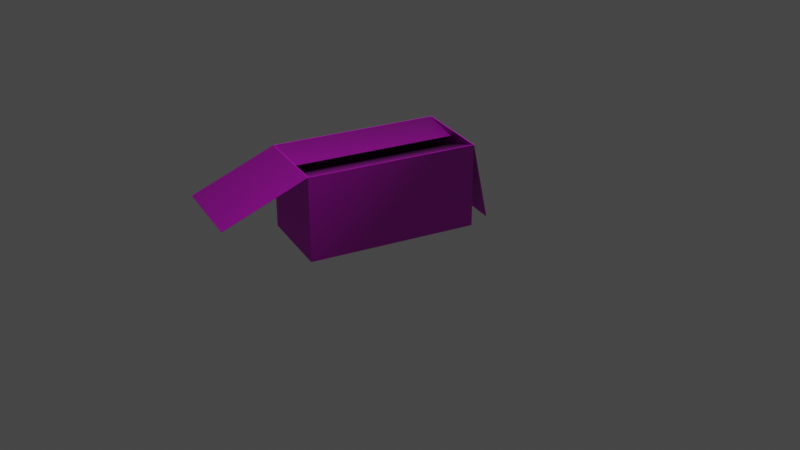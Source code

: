 # Source: kardus.blend  (saved by Blender 2.83.19; exported with 4.5.12 LTS)
import bpy
from mathutils import Matrix  # noqa: F401  (used for matrix-valued properties, if any)

bpy.ops.wm.read_factory_settings(use_empty=True)
scene = bpy.context.scene
scene.name = 'Scene'

# ---- collections
col_collection = bpy.data.collections.new('Collection'); scene.collection.children.link(col_collection)

# ---- images (referenced by path relative to the original .blend; pixels are not part of the script)
import os
ASSET_DIR = os.environ.get("B2B_ASSET_DIR", "")  # directory of the original .blend (textures are referenced by path, not embedded)
HERE = os.path.dirname(os.path.abspath(__file__))  # packed textures are extracted next to this script under _unpacked/

def load_image(name, relpath, width, height, colorspace="sRGB"):
    """Load a texture the original file referenced (path relative to the .blend, or extracted next to this script)."""
    p = next((c for c in (os.path.join(HERE, relpath), os.path.join(ASSET_DIR, relpath)) if relpath and os.path.exists(c)), "")
    if p:
        img = bpy.data.images.load(p, check_existing=True)
        img.name = name
    else:  # same state as the original file: an image datablock whose file is absent (Cycles renders it pink)
        img = bpy.data.images.new(name, width, height)
        img.source = "FILE"
        img.filepath = "//" + (relpath or name)
    img.colorspace_settings.name = colorspace
    return img
img_box_basecolor_png = load_image('Box_BaseColor.png', 'tekstur/Box_BaseColor.png', 1024, 1024, 'sRGB')

# ---- materials (node trees are filled in below, after node groups)
mat_material_001 = bpy.data.materials.new('Material.001')
mat_material_001.use_transparent_shadow = False

# ---- material node trees
mat_material_001.use_nodes = True; mat_material_001.node_tree.nodes.clear()
_N = mat_material_001.node_tree.nodes; _L = mat_material_001.node_tree.links
n0 = _N.new('ShaderNodeOutputMaterial'); n0.name = 'Material Output'; n0.location = (300, 300)
n1 = _N.new('ShaderNodeBsdfPrincipled'); n1.name = 'Principled BSDF'; n1.location = (10, 300)
n1.distribution = 'GGX'
n1.subsurface_method = 'BURLEY'
n1.inputs[3].default_value = 1.45
n1.inputs[27].default_value = (0.0, 0.0, 0.0, 1.0)
n1.inputs[28].default_value = 1.0
n2 = _N.new('ShaderNodeNormalMap'); n2.name = 'Normal Map'; n2.location = (-190, -100)
n3 = _N.new('ShaderNodeTexImage'); n3.name = 'Image Texture.001'; n3.location = (-480, -140)
n4 = _N.new('ShaderNodeTexImage'); n4.name = 'Image Texture'; n4.location = (-343, 290)
n4.image = img_box_basecolor_png
_L.new(n1.outputs[0], n0.inputs[0])
_L.new(n2.outputs[0], n1.inputs[5])
_L.new(n3.outputs[0], n2.inputs[1])
_L.new(n4.outputs[0], n1.inputs[0])
n0.is_active_output = True

# ---- world
world_world = bpy.data.worlds.new('World'); scene.world = world_world
world_world.use_nodes = True; world_world.node_tree.nodes.clear()
_N = world_world.node_tree.nodes; _L = world_world.node_tree.links
n0 = _N.new('ShaderNodeOutputWorld'); n0.name = 'World Output'; n0.location = (300, 300)
n1 = _N.new('ShaderNodeBackground'); n1.name = 'Background'; n1.location = (10, 300)
n1.inputs[0].default_value = (0.05088, 0.05088, 0.05088, 1.0)
_L.new(n1.outputs[0], n0.inputs[0])
n0.is_active_output = True
world_world.color = (0.05088, 0.05088, 0.05088)
world_world.use_sun_shadow = False
world_world.sun_shadow_jitter_overblur = 0.0

# ---- cameras
cam_camera = bpy.data.cameras.new('Camera')
cam_camera.clip_end = 100.0
cam_camera.ortho_scale = 7.314

# ---- lights
light_light = bpy.data.lights.new('Light', 'POINT')
light_light.transmission_factor = 0.0
light_light.energy = 1000.0
light_light.shadow_soft_size = 0.1
light_light.shadow_maximum_resolution = 0.006
light_light.use_absolute_resolution = True

# ---- meshes
me_mesh_001 = bpy.data.meshes.new('Mesh.001')
me_mesh_001.from_pydata([(-189.4, 0.9423, 347.4), (-189.4, 367.2, 347.4), (176.9, 0.9423, 347.4), (176.9, 367.2, 347.4), (176.9, 0.9423, -385.2), (176.9, 367.2, -385.2), (-189.4, 0.9423, -385.2), (-189.4, 367.2, -385.2), (-186.7, 367.2, 344.7), (174.1, 367.2, 344.7), (174.1, 367.2, -382.4), (-186.7, 367.2, -382.4), (-186.7, 6.803, 344.7), (174.1, 6.803, 344.7), (174.1, 6.803, -382.4), (-186.7, 6.803, -382.4), (-189.4, 366.2, -385.2), (176.9, 366.2, -385.2), (176.9, 366.2, 347.4), (-189.4, 366.2, 347.4), (-189.4, 25.89, 418.9), (-189.4, 214.2, -741.2), (-189.4, 213.2, -741.2), (176.9, 214.2, -741.2), (176.9, 213.2, -741.2), (176.9, 25.89, 418.9), (-189.4, 26.89, 418.9), (176.9, 26.89, 418.9), (174.1, 366.6, -382.4), (174.1, 366.6, 344.7), (-186.7, 366.6, 344.7), (-186.7, 366.6, -382.4), (-10.54, 307.9, 344.7), (-10.54, 307.9, -382.4), (-10.54, 307.3, 344.7), (-10.54, 307.3, -382.4), (-7.074, 342.8, 344.7), (-7.074, 342.8, -382.4), (-7.074, 342.2, -382.4), (-7.074, 342.2, 344.7)], [], [(25, 27, 26, 20), (5, 10, 9, 3), (22, 21, 23, 24), (5, 23, 21, 7), (13, 14, 15, 12), (4, 2, 0, 6), (3, 9, 8, 1), (6, 0, 19, 16), (5, 7, 11, 10), (7, 1, 8, 11), (29, 13, 12, 30), (36, 37, 38, 39), (31, 15, 14, 28), (33, 32, 34, 35), (17, 4, 6, 16), (17, 24, 23, 5), (19, 0, 2, 18), (19, 1, 7, 16), (3, 27, 25, 18), (18, 25, 20, 19), (16, 22, 24, 17), (28, 14, 13, 29), (19, 20, 26, 1), (17, 5, 3, 18), (7, 21, 22, 16), (11, 31, 28, 10), (18, 2, 4, 17), (9, 29, 30, 8), (1, 26, 27, 3), (30, 12, 15, 31), (29, 39, 38, 28), (31, 35, 34, 30), (10, 37, 36, 9), (8, 32, 33, 11)])
me_mesh_001.polygons.foreach_set('use_smooth', [True] * 34)
_k = set([(0, 2), (0, 6), (0, 19), (1, 3), (1, 7), (1, 26), (2, 4), (2, 18), (3, 5), (3, 27), (4, 6), (4, 17), (5, 23), (6, 16), (7, 21), (8, 9), (8, 11), (9, 10), (10, 11), (12, 13), (12, 15), (12, 30), (13, 14), (13, 29), (14, 15), (14, 28), (15, 31), (16, 17), (16, 22), (17, 24), (18, 19), (18, 25), (19, 20), (20, 25), (20, 26), (21, 22), (21, 23), (22, 24), (23, 24), (25, 27), (28, 29), (28, 31), (29, 30), (30, 31), (32, 33), (34, 35), (36, 37), (38, 39)])
me_mesh_001.attributes.new('sharp_edge', 'BOOLEAN', 'EDGE').data.foreach_set('value', [ (min(e.vertices), max(e.vertices)) in _k for e in me_mesh_001.edges])
_uv = me_mesh_001.uv_layers.new(name='___ UVW')
_uv.uv.foreach_set('vector', [0.6524, 0.9939, 0.652, 0.9939, 0.6514, 0.8379, 0.6519, 0.8379, 0.3403, 0.1405, 0.3415, 0.1393, 0.651, 0.141, 0.6522, 0.1422, 0.2083, 0.3219, 0.2079, 0.3219, 0.2073, 0.166, 0.2077, 0.166, 0.6545, 0.3221, 0.6547, 0.4871, 0.4988, 0.4873, 0.4986, 0.3223, 0.652, 0.4995, 0.652, 0.8091, 0.4984, 0.8091, 0.4984, 0.4995, 0.4862, 0.4995, 0.4862, 0.8114, 0.3302, 0.8114, 0.3302, 0.4995, 0.3154, 0.9939, 0.3142, 0.9927, 0.3163, 0.8383, 0.3175, 0.8371, 0.006101, 0.4995, 0.318, 0.4995, 0.318, 0.6551, 0.006101, 0.6551, 0.007249, 0.9922, 0.006101, 0.8358, 0.007273, 0.837, 0.008414, 0.991, 0.006101, 0.8358, 0.3175, 0.8371, 0.3163, 0.8383, 0.007273, 0.837, 0.6644, 0.3076, 0.6644, 0.1544, 0.818, 0.1544, 0.818, 0.3076, 0.8643, 0.7333, 0.8631, 0.4237, 0.8634, 0.4237, 0.8646, 0.7332, 0.4986, 0.3076, 0.4986, 0.1544, 0.6522, 0.1544, 0.6522, 0.3076, 0.8507, 0.7333, 0.8495, 0.4237, 0.8498, 0.4237, 0.8509, 0.7333, 0.3304, 0.3099, 0.3304, 0.1544, 0.4864, 0.1544, 0.4864, 0.3099, 0.1777, 0.2602, 0.1951, 0.3219, 0.194, 0.3218, 0.1766, 0.2601, 0.00844, 0.3219, 0.00844, 0.1664, 0.1644, 0.1664, 0.1644, 0.3219, 0.318, 0.6551, 0.318, 0.6555, 0.006101, 0.6555, 0.006101, 0.6551, 0.4546, 0.8259, 0.4841, 0.8236, 0.4862, 0.8239, 0.4567, 0.8262, 0.8302, 0.3025, 0.8302, 0.1544, 0.9862, 0.1544, 0.9862, 0.3025, 0.3304, 0.4873, 0.3302, 0.3223, 0.4862, 0.3221, 0.4864, 0.4871, 0.3297, 0.9939, 0.3297, 0.8407, 0.6392, 0.8407, 0.6392, 0.9939, 0.8498, 0.9536, 0.9037, 0.7455, 0.9036, 0.7461, 0.8495, 0.9538, 0.318, 0.8232, 0.318, 0.8236, 0.006101, 0.8236, 0.006101, 0.8232, 0.2199, 0.3258, 0.2204, 0.1607, 0.2208, 0.1605, 0.2203, 0.3257, 0.4986, 0.3078, 0.4986, 0.3076, 0.6522, 0.3076, 0.6522, 0.3078, 0.006101, 0.8232, 0.006101, 0.6677, 0.318, 0.6677, 0.318, 0.8232, 0.6644, 0.3078, 0.6644, 0.3076, 0.818, 0.3076, 0.818, 0.3078, 0.008461, 0.1542, 0.00844, 0.006123, 0.1644, 0.006101, 0.1644, 0.1542, 0.00844, 0.4873, 0.00844, 0.3341, 0.318, 0.3341, 0.318, 0.4873, 0.8367, 0.6318, 0.7588, 0.6317, 0.7595, 0.3221, 0.8373, 0.3223, 0.6675, 0.644, 0.7466, 0.6442, 0.7461, 0.9537, 0.6669, 0.9536, 0.8367, 0.9538, 0.7588, 0.9536, 0.7595, 0.644, 0.8373, 0.6442, 0.6675, 0.3221, 0.7466, 0.3223, 0.7461, 0.6318, 0.6669, 0.6317])
me_mesh_001.materials.append(mat_material_001)
me_mesh_001.use_remesh_preserve_volume = False
me_mesh_001.use_remesh_preserve_attributes = False
me_mesh_001.use_mirror_vertex_groups = False
me_mesh_001.update()
me_mesh_001.normals_split_custom_set([tuple(v) for v in zip(*[iter([0.0, 0.0, 1.0, 0.0, 0.1033, 0.9946, 0.0, 0.1033, 0.9946, 0.0, 0.0, 1.0, 5.983e-09, 0.991, -0.1341, -0.04457, 0.999, 5.315e-10, -0.04457, 0.999, -9.463e-07, 0.0, 1.0, -9.472e-07, 0.0, 0.0, -1.0, 0.0, 0.0, -1.0, 0.0, 0.0, -1.0, 0.0, 0.0, -1.0, 5.983e-09, 0.991, -0.1341, 0.0, 0.9187, -0.3949, 0.0, 0.9187, -0.3949, 0.0, 0.991, -0.1341, 0.0, 1.0, 0.0, 0.0, 1.0, 0.0, 0.0, 1.0, 0.0, 0.0, 1.0, 0.0, 0.0, -1.0, 0.0, 0.0, -1.0, 0.0, 0.0, -1.0, 0.0, 0.0, -1.0, 0.0, 0.0, 1.0, -9.472e-07, -0.04457, 0.999, -9.463e-07, 0.1077, 0.9942, -9.43e-07, 0.0, 1.0, -9.472e-07, -1.0, 0.0, 0.0, -1.0, 0.0, 0.0, -1.0, 0.0, 0.0, -1.0, 0.0, 0.0, 5.983e-09, 0.991, -0.1341, 0.0, 0.991, -0.1341, 0.1077, 0.9942, 0.0, -0.04457, 0.999, 5.315e-10, 0.0, 0.991, -0.1341, 0.0, 1.0, -9.472e-07, 0.1077, 0.9942, -9.43e-07, 0.1077, 0.9942, 0.0, 0.0, 0.0, -1.0, 0.0, 0.0, -1.0, 0.0, 0.0, -1.0, 0.0, 0.0, -1.0, -1.0, 0.0, 0.0, -1.0, 0.0, 0.0, -1.0, 0.0, 0.0, -1.0, 0.0, 0.0, 0.0, 0.0, 1.0, 0.0, 0.0, 1.0, 0.0, 0.0, 1.0, 0.0, 0.0, 1.0, 1.0, 0.0, 0.0, 1.0, 0.0, 0.0, 1.0, 0.0, 0.0, 1.0, 0.0, 0.0, 0.0, 0.0, -1.0, 0.0, 0.0, -1.0, 0.0, 0.0, -1.0, 0.0, 0.0, -1.0, 1.0, 0.0, 0.0, 1.0, 0.0, 0.0, 1.0, 0.0, 0.0, 1.0, 0.0, 0.0, 0.0, 0.0, 1.0, 0.0, 0.0, 1.0, 0.0, 0.0, 1.0, 0.0, 0.0, 1.0, -1.0, 0.0, 0.0, -1.0, 0.0, 0.0, -1.0, 0.0, 0.0, -1.0, 0.0, 0.0, 1.0, 0.0, 0.0, 1.0, 0.0, 0.0, 1.0, 0.0, 0.0, 1.0, 0.0, 0.0, 0.0, -0.2055, -0.9787, 0.0, -0.2055, -0.9787, 0.0, -0.2055, -0.9787, 0.0, -0.2055, -0.9787, 0.0, -0.9187, 0.3949, 0.0, -0.9187, 0.3949, 0.0, -0.9187, 0.3949, 0.0, -0.9187, 0.3949, -1.0, 0.0, 0.0, -1.0, 0.0, 0.0, -1.0, 0.0, 0.0, -1.0, 0.0, 0.0, -1.0, 0.0, 0.0, -1.0, 0.0, 0.0, -1.0, 0.0, 0.0, -1.0, 0.0, 0.0, 1.0, 0.0, 0.0, 1.0, 0.0, 0.0, 1.0, 0.0, 0.0, 1.0, 0.0, 0.0, -1.0, 0.0, 0.0, -1.0, 0.0, 0.0, -1.0, 0.0, 0.0, -1.0, 0.0, 0.0, 0.0, 0.0, 1.0, 0.0, 0.0, 1.0, 0.0, 0.0, 1.0, 0.0, 0.0, 1.0, 1.0, 0.0, 0.0, 1.0, 0.0, 0.0, 1.0, 0.0, 0.0, 1.0, 0.0, 0.0, 0.0, 0.0, -1.0, 0.0, 0.0, -1.0, 0.0, 0.0, -1.0, 0.0, 0.0, -1.0, 0.0, 0.2055, 0.9787, 0.0, 0.1033, 0.9946, 0.0, 0.1033, 0.9946, 0.0, 0.2055, 0.9787, 1.0, 0.0, 0.0, 1.0, 0.0, 0.0, 1.0, 0.0, 0.0, 1.0, 0.0, 0.0, 0.1335, -0.9911, 0.0, 0.1335, -0.9911, 0.0, 0.1335, -0.9911, 0.0, 0.1335, -0.9911, 0.0, -0.3193, -0.9477, 0.0, -0.3193, -0.9477, 0.0, -0.3193, -0.9477, 0.0, -0.3193, -0.9477, 0.0, -0.0446, 0.999, 2.991e-05, -0.1335, 0.9911, 0.0, -0.1335, 0.9911, 0.0, -0.0446, 0.999, -4.279e-06, 0.1077, 0.9942, -1.029e-05, 0.3193, 0.9477, 0.0, 0.3193, 0.9477, 0.0, 0.1077, 0.9942, 1.034e-05])] * 3)])

# ---- objects
ob_light = bpy.data.objects.new('Light', light_light)
ob_camera = bpy.data.objects.new('Camera', cam_camera)
ob_box = bpy.data.objects.new('Box', me_mesh_001)

# ---- transforms, parenting, visibility, modifiers, constraints
ob_light.location = (4.076, 1.005, 5.904)
ob_light.rotation_euler = (0.6503, 0.05522, 1.866)
ob_light.lock_rotations_4d = False
ob_light.empty_display_type = 'ARROWS'
ob_light.color = (0.0, 0.0, 0.0, 0.0)
ob_light.lineart.crease_threshold = 0.0
ob_camera.location = (7.359, -6.926, 4.958)
ob_camera.rotation_euler = (1.109, 0.0, 0.8149)
ob_camera.lock_rotations_4d = False
ob_camera.empty_display_type = 'ARROWS'
ob_camera.color = (0.0, 0.0, 0.0, 0.0)
ob_camera.display_type = 'WIRE'
ob_camera.lineart.crease_threshold = 0.0
ob_box.location = (-0.8442, 0.4712, -0.5254)
ob_box.rotation_euler = (1.571, -0.0, 2.854)
ob_box.scale = (0.002619, 0.002619, 0.002619)
ob_box.color = (0.8, 0.8, 0.8, 1.0)
ob_box.lineart.crease_threshold = 0.0

# ---- collection membership
col_collection.objects.link(ob_light)
col_collection.objects.link(ob_camera)
col_collection.objects.link(ob_box)

# ---- scene / render settings (as saved in the file)
scene.camera = ob_camera
scene.frame_start = 1; scene.frame_end = 250; scene.frame_set(1)
scene.render.engine = 'BLENDER_EEVEE_NEXT'
scene.cycles.use_denoising = False
scene.cycles.samples = 128
scene.cycles.sampling_pattern = 'TABULATED_SOBOL'
scene.cycles.use_adaptive_sampling = False
scene.cycles.use_light_tree = False
scene.view_settings.view_transform = 'Filmic'
bpy.context.view_layer.update()
